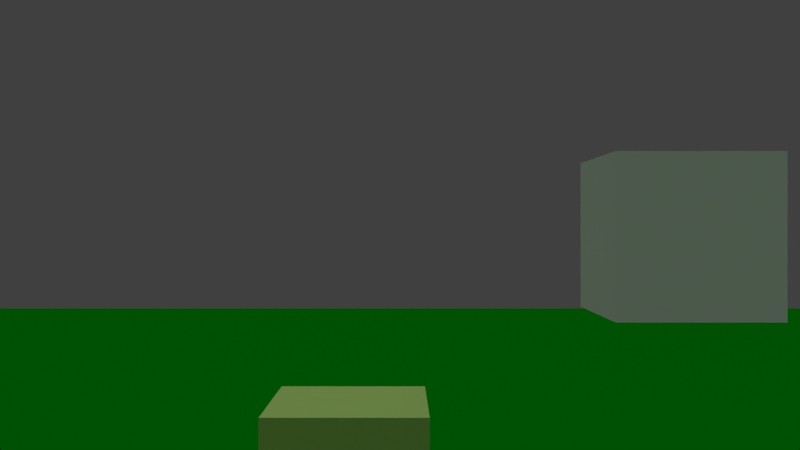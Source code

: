 # Source: demo1.blend  (saved by Blender 2.74.0; exported with 4.5.12 LTS)
import bpy
from mathutils import Matrix  # noqa: F401  (used for matrix-valued properties, if any)

bpy.ops.wm.read_factory_settings(use_empty=True)
scene = bpy.context.scene
scene.name = 'Scene'

# ---- collections
col_collection_1_001 = bpy.data.collections.new('Collection 1.001'); scene.collection.children.link(col_collection_1_001)
col_collection_2 = bpy.data.collections.new('Collection 2'); scene.collection.children.link(col_collection_2)

# ---- materials (node trees are filled in below, after node groups)
mat_material = bpy.data.materials.new('Material')
mat_material.alpha_threshold = 0.0
mat_material.use_transparent_shadow = False
mat_material.diffuse_color = (0.0, 0.2203, 0.002785, 1.0)
mat_material.roughness = 0.5
mat_material_001 = bpy.data.materials.new('Material.001')
mat_material_001.alpha_threshold = 0.0
mat_material_001.use_transparent_shadow = False
mat_material_001.diffuse_color = (0.3538, 0.5626, 0.1445, 1.0)
mat_material_001.roughness = 0.5
mat_material_001.line_color = (0.0, 0.0, 0.0, 1.0)

# ---- material node trees

# ---- world
world_world = bpy.data.worlds.new('World'); scene.world = world_world
world_world.color = (0.05088, 0.05088, 0.05088)
world_world.use_sun_shadow = False
world_world.sun_shadow_jitter_overblur = 0.0
world_world.cycles.sampling_method = 'MANUAL'
world_world.cycles.sample_map_resolution = 256

# ---- cameras
cam_camera = bpy.data.cameras.new('Camera')
cam_camera.clip_end = 100.0
cam_camera.lens = 35.0
cam_camera.sensor_width = 32.0
cam_camera.sensor_height = 18.0
cam_camera.ortho_scale = 7.314
cam_camera.dof.focus_distance = 0.0
cam_camera.dof.aperture_fstop = 128.0

# ---- lights
light_lamp = bpy.data.lights.new('Lamp', 'POINT')
light_lamp.transmission_factor = 0.0
light_lamp.cutoff_distance = 30.0
light_lamp.energy = 100.0
light_lamp.shadow_buffer_clip_start = 1.001
light_lamp.shadow_soft_size = 1.0
light_lamp.shadow_maximum_resolution = 0.006
light_lamp.use_absolute_resolution = True
light_lamp.cycles.use_multiple_importance_sampling = False
light_sun = bpy.data.lights.new('Sun', 'SUN')
light_sun.transmission_factor = 0.0
light_sun.angle = 1.571
light_sun.energy = 1.0
light_sun.shadow_buffer_clip_start = 0.5
light_sun.shadow_soft_size = 1.0
light_sun.shadow_cascade_max_distance = 1000.0
light_sun.cycles.use_multiple_importance_sampling = False

# ---- meshes
me_plane = bpy.data.meshes.new('Plane')
me_plane.from_pydata([(-1.0, -1.0, 0.0), (1.0, -1.0, 0.0), (-1.0, 1.0, 0.0), (1.0, 1.0, 0.0)], [], [(0, 1, 3, 2)])
me_plane.materials.append(mat_material)
me_plane.use_remesh_preserve_volume = False
me_plane.use_remesh_preserve_attributes = False
me_plane.use_mirror_vertex_groups = False
me_plane.update()
me_cube_004 = bpy.data.meshes.new('Cube.004')
me_cube_004.from_pydata([(1.0, 1.0, -1.0), (1.0, -1.0, -1.0), (-1.0, -1.0, -1.0), (-1.0, 1.0, -1.0), (1.0, 1.0, 1.0), (1.0, -1.0, 1.0), (-1.0, -1.0, 1.0), (-1.0, 1.0, 1.0)], [], [(0, 1, 2, 3), (4, 7, 6, 5), (0, 4, 5, 1), (1, 5, 6, 2), (2, 6, 7, 3), (4, 0, 3, 7)])
me_cube_004.materials.append(mat_material_001)
me_cube_004.use_remesh_preserve_volume = False
me_cube_004.use_remesh_preserve_attributes = False
me_cube_004.use_mirror_vertex_groups = False
me_cube_004.update()
me_cube_001 = bpy.data.meshes.new('Cube.001')
me_cube_001.from_pydata([(1.0, 1.0, -1.0), (1.0, -1.0, -1.0), (-1.0, -1.0, -1.0), (-1.0, 1.0, -1.0), (1.0, 1.0, 1.0), (1.0, -1.0, 1.0), (-1.0, -1.0, 1.0), (-1.0, 1.0, 1.0)], [], [(0, 1, 2, 3), (4, 7, 6, 5), (0, 4, 5, 1), (1, 5, 6, 2), (2, 6, 7, 3), (4, 0, 3, 7)])
me_cube_001.use_remesh_preserve_volume = False
me_cube_001.use_remesh_preserve_attributes = False
me_cube_001.use_mirror_vertex_groups = False
me_cube_001.update()

# ---- objects
ob_plane = bpy.data.objects.new('Plane', me_plane)
ob_cube_002 = bpy.data.objects.new('Cube.002', me_cube_004)
ob_cube = bpy.data.objects.new('Cube', me_cube_001)
ob_lamp = bpy.data.objects.new('Lamp', light_lamp)
ob_camera = bpy.data.objects.new('Camera', cam_camera)
ob_sun = bpy.data.objects.new('Sun', light_sun)

# ---- transforms, parenting, visibility, modifiers, constraints
ob_plane.location = (0.0, 0.0, -2.485)
ob_plane.scale = (50.0, 50.0, 1.0)
ob_plane.color = (0.00676, 0.0, 1.0, 1.0)
ob_plane.lineart.crease_threshold = 0.0
ob_cube_002.location = (-3.761, -0.2143, -0.2715)
ob_cube_002.lineart.crease_threshold = 0.0
ob_cube.location = (-3.744, 3.953, 2.842)
ob_cube.lineart.crease_threshold = 0.0
ob_lamp.location = (15.79, 0.6245, 28.14)
ob_lamp.rotation_euler = (0.6503, 0.05522, 1.866)
ob_lamp.lock_rotations_4d = False
ob_lamp.empty_display_type = 'ARROWS'
ob_lamp.color = (0.0, 0.0, 0.0, 0.0)
ob_lamp.lineart.crease_threshold = 0.0
ob_camera.location = (7.452, 0.4393, 2.977)
ob_camera.rotation_euler = (1.571, 0.0, 1.571)
ob_camera.lock_rotations_4d = False
ob_camera.empty_display_type = 'ARROWS'
ob_camera.color = (0.0, 0.0, 0.0, 0.0)
ob_camera.display_type = 'WIRE'
ob_camera.lineart.crease_threshold = 0.0
ob_sun.location = (15.16, 1.503, 15.23)
ob_sun.lineart.crease_threshold = 0.0

# ---- collection membership
col_collection_1_001.objects.link(ob_plane)
col_collection_1_001.objects.link(ob_cube_002)
col_collection_1_001.objects.link(ob_cube)
col_collection_1_001.objects.link(ob_lamp)
col_collection_1_001.objects.link(ob_camera)
col_collection_2.objects.link(ob_cube_002)
col_collection_2.objects.link(ob_sun)

# ---- scene / render settings (as saved in the file)
scene.camera = ob_camera
scene.frame_start = 1; scene.frame_end = 250; scene.frame_set(140)
scene.render.engine = 'BLENDER_EEVEE_NEXT'
scene.render.image_settings.color_mode = 'RGB'
scene.render.image_settings.compression = 90
scene.render.resolution_percentage = 50
scene.render.fps = 60
scene.render.dither_intensity = 0.0
scene.render.bake_margin = 2
scene.render.bake_bias = 0.0
scene.cycles.use_denoising = False
scene.cycles.samples = 10
scene.cycles.sampling_pattern = 'TABULATED_SOBOL'
scene.cycles.light_sampling_threshold = 0.0
scene.cycles.use_adaptive_sampling = False
scene.cycles.use_light_tree = False
scene.cycles.blur_glossy = 0.0
scene.cycles.volume_bounces = 1
scene.cycles.pixel_filter_type = 'GAUSSIAN'
scene.cycles.sample_clamp_indirect = 0.0
scene.view_settings.view_transform = 'Standard'
bpy.context.view_layer.update()
